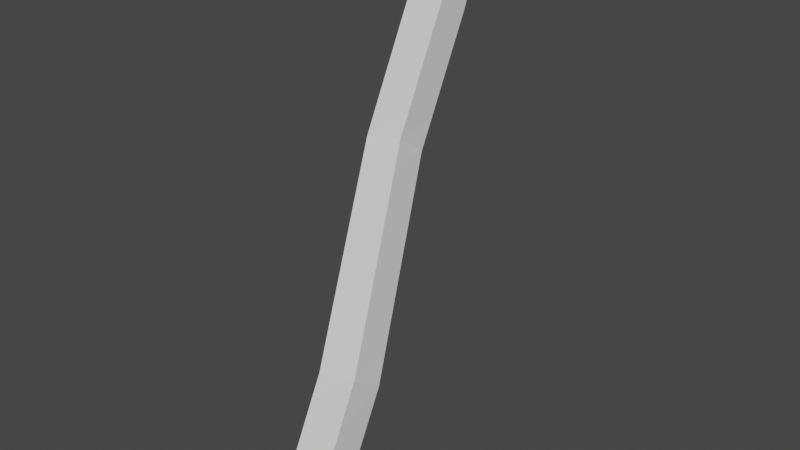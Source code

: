 # Source: untitled.blend  (saved by Blender 2.93.20; exported with 4.5.12 LTS)
import bpy
from mathutils import Matrix  # noqa: F401  (used for matrix-valued properties, if any)

bpy.ops.wm.read_factory_settings(use_empty=True)
scene = bpy.context.scene
scene.name = 'Scene'

# ---- collections
col_path__0_0_0_____1_5_6_3 = bpy.data.collections.new('Path (0,0,0) - (1,5,6.3)'); scene.collection.children.link(col_path__0_0_0_____1_5_6_3)

# ---- world
world_world = bpy.data.worlds.new('World'); scene.world = world_world
world_world.use_nodes = True; world_world.node_tree.nodes.clear()
_N = world_world.node_tree.nodes; _L = world_world.node_tree.links
n0 = _N.new('ShaderNodeOutputWorld'); n0.name = 'World Output'; n0.location = (300, 300)
n1 = _N.new('ShaderNodeBackground'); n1.name = 'Background'; n1.location = (10, 300)
n1.inputs[0].default_value = (0.05088, 0.05088, 0.05088, 1.0)
_L.new(n1.outputs[0], n0.inputs[0])
n0.is_active_output = True
world_world.color = (0.05088, 0.05088, 0.05088)
world_world.use_sun_shadow = False
world_world.sun_shadow_jitter_overblur = 0.0

# ---- meshes
me_path__0_0_0_____1_5_6_3__011 = bpy.data.meshes.new('Path (0,0,0) - (1,5,6.3).011')
me_path__0_0_0_____1_5_6_3__011.from_pydata([(0.0, 0.0, 0.0), (0.0, 1.0, 2.0), (-1.0, 3.0, 4.0), (-1.0, 4.0, 6.0), (-1.0, 5.0, 6.3), (0.0, 0.0, 0.0), (0.0, 0.0, 0.0), (0.0, 0.0, 0.0), (0.0, 0.0, 0.0), (0.0, 0.0, 0.0)], [(0, 1), (1, 2), (2, 3), (3, 4)], [])
me_path__0_0_0_____1_5_6_3__011.use_remesh_fix_poles = True
me_path__0_0_0_____1_5_6_3__011.use_remesh_preserve_attributes = False
me_path__0_0_0_____1_5_6_3__011.update()
me_cone_038 = bpy.data.meshes.new('Cone.038')
me_cone_038.from_pydata([(0.0, 1.0, -1.0), (0.1951, 0.9808, -1.0), (0.3827, 0.9239, -1.0), (0.5556, 0.8315, -1.0), (0.7071, 0.7071, -1.0), (0.8315, 0.5556, -1.0), (0.9239, 0.3827, -1.0), (0.9808, 0.1951, -1.0), (1.0, -4.371e-08, -1.0), (0.9808, -0.1951, -1.0), (0.9239, -0.3827, -1.0), (0.8315, -0.5556, -1.0), (0.7071, -0.7071, -1.0), (0.5556, -0.8315, -1.0), (0.3827, -0.9239, -1.0), (0.1951, -0.9808, -1.0), (-8.742e-08, -1.0, -1.0), (-0.1951, -0.9808, -1.0), (-0.3827, -0.9239, -1.0), (-0.5556, -0.8315, -1.0), (-0.7071, -0.7071, -1.0), (-0.8315, -0.5556, -1.0), (-0.9239, -0.3827, -1.0), (-0.9808, -0.1951, -1.0), (-1.0, 1.192e-08, -1.0), (-0.9808, 0.1951, -1.0), (-0.9239, 0.3827, -1.0), (-0.8315, 0.5556, -1.0), (-0.7071, 0.7071, -1.0), (-0.5556, 0.8315, -1.0), (-0.3827, 0.9239, -1.0), (-0.1951, 0.9808, -1.0), (0.0, 0.0, 1.0)], [], [(0, 32, 1), (1, 32, 2), (2, 32, 3), (3, 32, 4), (4, 32, 5), (5, 32, 6), (6, 32, 7), (7, 32, 8), (8, 32, 9), (9, 32, 10), (10, 32, 11), (11, 32, 12), (12, 32, 13), (13, 32, 14), (14, 32, 15), (15, 32, 16), (16, 32, 17), (17, 32, 18), (18, 32, 19), (19, 32, 20), (20, 32, 21), (21, 32, 22), (22, 32, 23), (23, 32, 24), (24, 32, 25), (25, 32, 26), (26, 32, 27), (27, 32, 28), (28, 32, 29), (29, 32, 30), (0, 1, 2, 3, 4, 5, 6, 7, 8, 9, 10, 11, 12, 13, 14, 15, 16, 17, 18, 19, 20, 21, 22, 23, 24, 25, 26, 27, 28, 29, 30, 31), (30, 32, 31), (31, 32, 0)])
_uv = me_cone_038.uv_layers.new(name='UVMap')
_uv.uv.foreach_set('vector', [0.25, 0.49, 0.25, 0.25, 0.2968, 0.4854, 0.2968, 0.4854, 0.25, 0.25, 0.3418, 0.4717, 0.3418, 0.4717, 0.25, 0.25, 0.3833, 0.4496, 0.3833, 0.4496, 0.25, 0.25, 0.4197, 0.4197, 0.4197, 0.4197, 0.25, 0.25, 0.4496, 0.3833, 0.4496, 0.3833, 0.25, 0.25, 0.4717, 0.3418, 0.4717, 0.3418, 0.25, 0.25, 0.4854, 0.2968, 0.4854, 0.2968, 0.25, 0.25, 0.49, 0.25, 0.49, 0.25, 0.25, 0.25, 0.4854, 0.2032, 0.4854, 0.2032, 0.25, 0.25, 0.4717, 0.1582, 0.4717, 0.1582, 0.25, 0.25, 0.4496, 0.1167, 0.4496, 0.1167, 0.25, 0.25, 0.4197, 0.08029, 0.4197, 0.08029, 0.25, 0.25, 0.3833, 0.05045, 0.3833, 0.05045, 0.25, 0.25, 0.3418, 0.02827, 0.3418, 0.02827, 0.25, 0.25, 0.2968, 0.01461, 0.2968, 0.01461, 0.25, 0.25, 0.25, 0.01, 0.25, 0.01, 0.25, 0.25, 0.2032, 0.01461, 0.2032, 0.01461, 0.25, 0.25, 0.1582, 0.02827, 0.1582, 0.02827, 0.25, 0.25, 0.1167, 0.05045, 0.1167, 0.05045, 0.25, 0.25, 0.08029, 0.08029, 0.08029, 0.08029, 0.25, 0.25, 0.05045, 0.1167, 0.05045, 0.1167, 0.25, 0.25, 0.02827, 0.1582, 0.02827, 0.1582, 0.25, 0.25, 0.01461, 0.2032, 0.01461, 0.2032, 0.25, 0.25, 0.01, 0.25, 0.01, 0.25, 0.25, 0.25, 0.01461, 0.2968, 0.01461, 0.2968, 0.25, 0.25, 0.02827, 0.3418, 0.02827, 0.3418, 0.25, 0.25, 0.05045, 0.3833, 0.05045, 0.3833, 0.25, 0.25, 0.08029, 0.4197, 0.08029, 0.4197, 0.25, 0.25, 0.1167, 0.4496, 0.1167, 0.4496, 0.25, 0.25, 0.1582, 0.4717, 0.75, 0.49, 0.7968, 0.4854, 0.8418, 0.4717, 0.8833, 0.4496, 0.9197, 0.4197, 0.9496, 0.3833, 0.9717, 0.3418, 0.9854, 0.2968, 0.99, 0.25, 0.9854, 0.2032, 0.9717, 0.1582, 0.9496, 0.1167, 0.9197, 0.08029, 0.8833, 0.05045, 0.8418, 0.02827, 0.7968, 0.01461, 0.75, 0.01, 0.7032, 0.01461, 0.6582, 0.02827, 0.6167, 0.05045, 0.5803, 0.08029, 0.5504, 0.1167, 0.5283, 0.1582, 0.5146, 0.2032, 0.51, 0.25, 0.5146, 0.2968, 0.5283, 0.3418, 0.5504, 0.3833, 0.5803, 0.4197, 0.6167, 0.4496, 0.6582, 0.4717, 0.7032, 0.4854, 0.1582, 0.4717, 0.25, 0.25, 0.2032, 0.4854, 0.2032, 0.4854, 0.25, 0.25, 0.25, 0.49])
me_cone_038.use_remesh_fix_poles = True
me_cone_038.use_remesh_preserve_attributes = False
me_cone_038.update()

# ---- objects
ob_path__0_0_0_____1_5_6_3 = bpy.data.objects.new('Path (0,0,0) - (1,5,6.3)', me_path__0_0_0_____1_5_6_3__011)
ob_arrow = bpy.data.objects.new('Arrow', me_cone_038)

# ---- transforms, parenting, visibility, modifiers, constraints
ob_path__0_0_0_____1_5_6_3.location = (0.0, 0.0, 0.0)
_m = ob_path__0_0_0_____1_5_6_3.modifiers.new('Skin', 'SKIN')
ob_arrow.location = (-1.0, 5.0, 6.3)
ob_arrow.rotation_mode = 'QUATERNION'
ob_arrow.rotation_quaternion = (-3.507e-08, 2.609e-08, -0.5969, -0.8023)
ob_arrow.scale = (0.1, 0.1, 0.1)

# ---- collection membership
col_path__0_0_0_____1_5_6_3.objects.link(ob_path__0_0_0_____1_5_6_3)
col_path__0_0_0_____1_5_6_3.objects.link(ob_arrow)

# ---- scene / render settings (as saved in the file)
scene.frame_start = 1; scene.frame_end = 250; scene.frame_set(1)
scene.render.engine = 'BLENDER_EEVEE_NEXT'
scene.cycles.use_denoising = False
scene.cycles.samples = 128
scene.cycles.sampling_pattern = 'TABULATED_SOBOL'
scene.cycles.use_adaptive_sampling = False
scene.cycles.use_light_tree = False
scene.view_settings.view_transform = 'Filmic'
bpy.context.view_layer.update()

# ---- added for rendering (the .blend has no active camera and no usable light): camera, sun
cam_auto = bpy.data.cameras.new('AutoCamera')
cam_auto.lens = 50.0
cam_auto.sensor_width = 36.0
cam_auto.clip_end = 1000.0
ob_auto_camera = bpy.data.objects.new('AutoCamera', cam_auto)
scene.collection.objects.link(ob_auto_camera)
ob_auto_camera.location = (7.1691, -6.69816, 9.36504)
ob_auto_camera.rotation_euler = (1.09748, -7.21219e-08, 0.694738)
scene.camera = ob_auto_camera
light_auto_sun = bpy.data.lights.new('AutoSun', 'SUN')
light_auto_sun.energy = 3.0
light_auto_sun.angle = 0.0523599
ob_auto_sun = bpy.data.objects.new('AutoSun', light_auto_sun)
scene.collection.objects.link(ob_auto_sun)
ob_auto_sun.rotation_euler = (0.872665, 0.174533, 0.523599)
bpy.context.view_layer.update()
